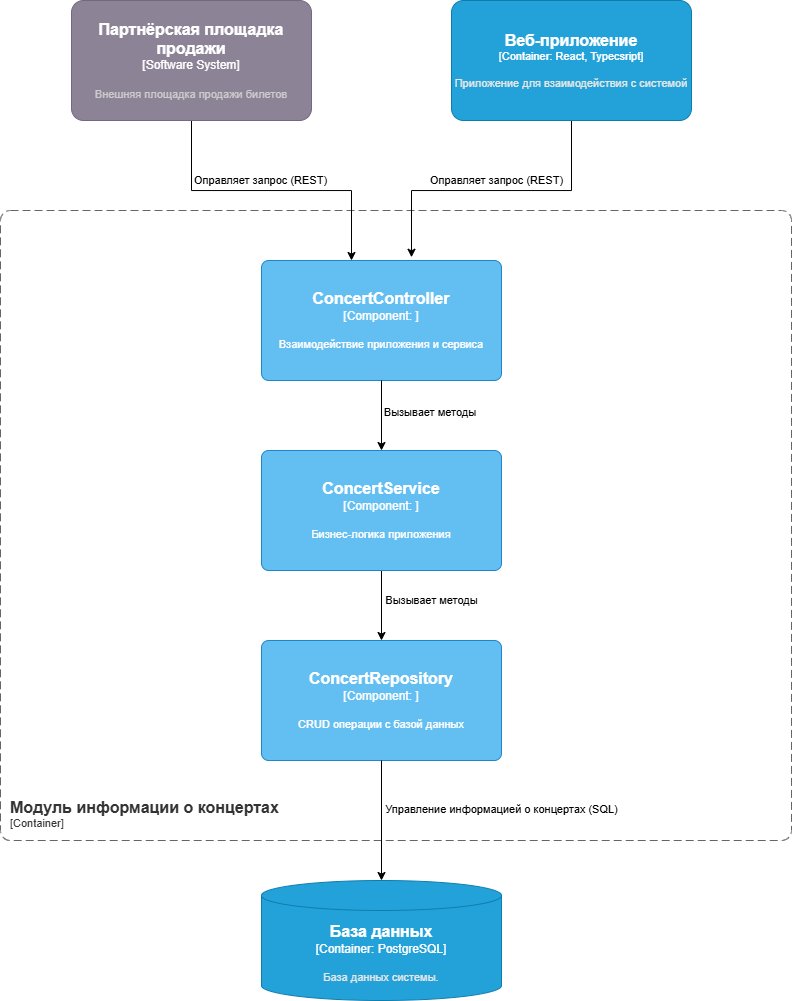

The diagram above was exported from draw.io. Its source (the exported page's mxGraphModel, read from the mxfile embedded in the PNG):
<mxGraphModel dx="1056" dy="587" grid="1" gridSize="10" guides="1" tooltips="1" connect="1" arrows="1" fold="1" page="1" pageScale="1" pageWidth="827" pageHeight="1169" math="0" shadow="0">
  <root>
    <mxCell id="0" />
    <mxCell id="1" parent="0" />
    <object placeholders="1" c4Name="Модуль информации о концертах" c4Type="ContainerScopeBoundary" c4Application="Container" label="&lt;font style=&quot;font-size: 16px&quot;&gt;&lt;b&gt;&lt;div style=&quot;text-align: left&quot;&gt;%c4Name%&lt;/div&gt;&lt;/b&gt;&lt;/font&gt;&lt;div style=&quot;text-align: left&quot;&gt;[%c4Application%]&lt;/div&gt;" id="T5oifggRScwHCdjQvkHD-1">
      <mxCell parent="1" style="rounded=1;fontSize=11;whiteSpace=wrap;html=1;dashed=1;arcSize=20;fillColor=none;strokeColor=#666666;fontColor=#333333;labelBackgroundColor=none;align=left;verticalAlign=bottom;labelBorderColor=none;spacingTop=0;spacing=10;dashPattern=8 4;metaEdit=1;rotatable=0;perimeter=rectanglePerimeter;noLabel=0;labelPadding=0;allowArrows=0;connectable=0;expand=0;recursiveResize=0;editable=1;pointerEvents=0;absoluteArcSize=1;points=[[0.25,0,0],[0.5,0,0],[0.75,0,0],[1,0.25,0],[1,0.5,0],[1,0.75,0],[0.75,1,0],[0.5,1,0],[0.25,1,0],[0,0.75,0],[0,0.5,0],[0,0.25,0]];" vertex="1">
        <mxGeometry height="630" width="791" x="19" y="250" as="geometry" />
      </mxCell>
    </object>
    <mxCell id="T5oifggRScwHCdjQvkHD-7" edge="1" parent="1" source="T5oifggRScwHCdjQvkHD-2" style="edgeStyle=orthogonalEdgeStyle;rounded=0;orthogonalLoop=1;jettySize=auto;html=1;entryX=0.625;entryY=-0.027;entryDx=0;entryDy=0;entryPerimeter=0;" target="T5oifggRScwHCdjQvkHD-3">
      <mxGeometry relative="1" as="geometry">
        <mxPoint x="450" y="300" as="targetPoint" />
      </mxGeometry>
    </mxCell>
    <mxCell id="T5oifggRScwHCdjQvkHD-8" connectable="0" parent="T5oifggRScwHCdjQvkHD-7" style="edgeLabel;html=1;align=center;verticalAlign=middle;resizable=0;points=[];" value="Оправляет запрос (REST)" vertex="1">
      <mxGeometry relative="1" x="-0.1385" y="1" as="geometry">
        <mxPoint x="-17" y="-11" as="offset" />
      </mxGeometry>
    </mxCell>
    <object placeholders="1" c4Name="Веб-приложение" c4Type="Container" c4Technology="React, Typecsript" c4Description="Приложение для взаимодействия с системой" label="&lt;font style=&quot;font-size: 16px&quot;&gt;&lt;b&gt;%c4Name%&lt;/b&gt;&lt;/font&gt;&lt;div&gt;[%c4Type%: %c4Technology%]&lt;/div&gt;&lt;br&gt;&lt;div&gt;&lt;font style=&quot;font-size: 11px&quot;&gt;&lt;font color=&quot;#E6E6E6&quot;&gt;%c4Description%&lt;/font&gt;&lt;/div&gt;" id="T5oifggRScwHCdjQvkHD-2">
      <mxCell parent="1" style="rounded=1;whiteSpace=wrap;html=1;fontSize=11;labelBackgroundColor=none;fillColor=#23A2D9;fontColor=#ffffff;align=center;arcSize=10;strokeColor=#0E7DAD;metaEdit=1;resizable=0;points=[[0.25,0,0],[0.5,0,0],[0.75,0,0],[1,0.25,0],[1,0.5,0],[1,0.75,0],[0.75,1,0],[0.5,1,0],[0.25,1,0],[0,0.75,0],[0,0.5,0],[0,0.25,0]];" vertex="1">
        <mxGeometry height="120" width="240" x="470" y="40" as="geometry" />
      </mxCell>
    </object>
    <object placeholders="1" c4Name="ConcertController" c4Type="Component" c4Technology="" c4Description="Взаимодействие приложения и сервиса" label="&lt;font style=&quot;font-size: 16px&quot;&gt;&lt;b&gt;%c4Name%&lt;/b&gt;&lt;/font&gt;&lt;div&gt;[%c4Type%: %c4Technology%]&lt;/div&gt;&lt;br&gt;&lt;div&gt;&lt;font style=&quot;font-size: 11px&quot;&gt;%c4Description%&lt;/font&gt;&lt;/div&gt;" id="T5oifggRScwHCdjQvkHD-3">
      <mxCell parent="1" style="rounded=1;whiteSpace=wrap;html=1;labelBackgroundColor=none;fillColor=#63BEF2;fontColor=#ffffff;align=center;arcSize=6;strokeColor=#2086C9;metaEdit=1;resizable=0;points=[[0.25,0,0],[0.5,0,0],[0.75,0,0],[1,0.25,0],[1,0.5,0],[1,0.75,0],[0.75,1,0],[0.5,1,0],[0.25,1,0],[0,0.75,0],[0,0.5,0],[0,0.25,0]];" vertex="1">
        <mxGeometry height="120" width="240" x="280" y="300" as="geometry" />
      </mxCell>
    </object>
    <mxCell id="T5oifggRScwHCdjQvkHD-10" edge="1" parent="1" source="T5oifggRScwHCdjQvkHD-4" style="edgeStyle=orthogonalEdgeStyle;rounded=0;orthogonalLoop=1;jettySize=auto;html=1;entryX=0.5;entryY=0;entryDx=0;entryDy=0;entryPerimeter=0;" target="T5oifggRScwHCdjQvkHD-5">
      <mxGeometry relative="1" as="geometry">
        <mxPoint x="400" y="620" as="targetPoint" />
      </mxGeometry>
    </mxCell>
    <mxCell id="T5oifggRScwHCdjQvkHD-14" connectable="0" parent="T5oifggRScwHCdjQvkHD-10" style="edgeLabel;html=1;align=center;verticalAlign=middle;resizable=0;points=[];" value="Вызывает методы" vertex="1">
      <mxGeometry relative="1" x="-0.1429" as="geometry">
        <mxPoint x="50" as="offset" />
      </mxGeometry>
    </mxCell>
    <object placeholders="1" c4Name="ConcertService" c4Type="Component" c4Technology="" c4Description="Бизнес-логика приложения" label="&lt;font style=&quot;font-size: 16px&quot;&gt;&lt;b&gt;%c4Name%&lt;/b&gt;&lt;/font&gt;&lt;div&gt;[%c4Type%: %c4Technology%]&lt;/div&gt;&lt;br&gt;&lt;div&gt;&lt;font style=&quot;font-size: 11px&quot;&gt;%c4Description%&lt;/font&gt;&lt;/div&gt;" id="T5oifggRScwHCdjQvkHD-4">
      <mxCell parent="1" style="rounded=1;whiteSpace=wrap;html=1;labelBackgroundColor=none;fillColor=#63BEF2;fontColor=#ffffff;align=center;arcSize=6;strokeColor=#2086C9;metaEdit=1;resizable=0;points=[[0.25,0,0],[0.5,0,0],[0.75,0,0],[1,0.25,0],[1,0.5,0],[1,0.75,0],[0.75,1,0],[0.5,1,0],[0.25,1,0],[0,0.75,0],[0,0.5,0],[0,0.25,0]];" vertex="1">
        <mxGeometry height="120" width="240" x="280" y="490" as="geometry" />
      </mxCell>
    </object>
    <object placeholders="1" c4Name="ConcertRepository" c4Type="Component" c4Technology="" c4Description="CRUD операции с базой данных" label="&lt;font style=&quot;font-size: 16px&quot;&gt;&lt;b&gt;%c4Name%&lt;/b&gt;&lt;/font&gt;&lt;div&gt;[%c4Type%: %c4Technology%]&lt;/div&gt;&lt;br&gt;&lt;div&gt;&lt;font style=&quot;font-size: 11px&quot;&gt;%c4Description%&lt;/font&gt;&lt;/div&gt;" id="T5oifggRScwHCdjQvkHD-5">
      <mxCell parent="1" style="rounded=1;whiteSpace=wrap;html=1;labelBackgroundColor=none;fillColor=#63BEF2;fontColor=#ffffff;align=center;arcSize=6;strokeColor=#2086C9;metaEdit=1;resizable=0;points=[[0.25,0,0],[0.5,0,0],[0.75,0,0],[1,0.25,0],[1,0.5,0],[1,0.75,0],[0.75,1,0],[0.5,1,0],[0.25,1,0],[0,0.75,0],[0,0.5,0],[0,0.25,0]];" vertex="1">
        <mxGeometry height="120" width="240" x="280" y="680" as="geometry" />
      </mxCell>
    </object>
    <object placeholders="1" c4Name="База данных" c4Type="Container" c4Technology="PostgreSQL" c4Description="База данных системы." label="&lt;font style=&quot;font-size: 16px&quot;&gt;&lt;b&gt;%c4Name%&lt;/b&gt;&lt;/font&gt;&lt;div&gt;[%c4Type%:&amp;nbsp;%c4Technology%]&lt;/div&gt;&lt;br&gt;&lt;div&gt;&lt;font style=&quot;font-size: 11px&quot;&gt;&lt;font color=&quot;#E6E6E6&quot;&gt;%c4Description%&lt;/font&gt;&lt;/div&gt;" id="T5oifggRScwHCdjQvkHD-6">
      <mxCell parent="1" style="shape=cylinder3;size=15;whiteSpace=wrap;html=1;boundedLbl=1;rounded=0;labelBackgroundColor=none;fillColor=#23A2D9;fontSize=12;fontColor=#ffffff;align=center;strokeColor=#0E7DAD;metaEdit=1;points=[[0.5,0,0],[1,0.25,0],[1,0.5,0],[1,0.75,0],[0.5,1,0],[0,0.75,0],[0,0.5,0],[0,0.25,0]];resizable=0;" vertex="1">
        <mxGeometry height="120" width="240" x="280" y="920" as="geometry" />
      </mxCell>
    </object>
    <mxCell id="T5oifggRScwHCdjQvkHD-9" edge="1" parent="1" source="T5oifggRScwHCdjQvkHD-3" style="edgeStyle=orthogonalEdgeStyle;rounded=0;orthogonalLoop=1;jettySize=auto;html=1;entryX=0.5;entryY=0;entryDx=0;entryDy=0;entryPerimeter=0;" target="T5oifggRScwHCdjQvkHD-4">
      <mxGeometry relative="1" as="geometry" />
    </mxCell>
    <mxCell id="T5oifggRScwHCdjQvkHD-13" connectable="0" parent="T5oifggRScwHCdjQvkHD-9" style="edgeLabel;html=1;align=center;verticalAlign=middle;resizable=0;points=[];" value="Вызывает методы&amp;nbsp;" vertex="1">
      <mxGeometry relative="1" x="-0.0857" y="1" as="geometry">
        <mxPoint x="49" as="offset" />
      </mxGeometry>
    </mxCell>
    <mxCell id="T5oifggRScwHCdjQvkHD-11" edge="1" parent="1" source="T5oifggRScwHCdjQvkHD-5" style="edgeStyle=orthogonalEdgeStyle;rounded=0;orthogonalLoop=1;jettySize=auto;html=1;entryX=0.5;entryY=0;entryDx=0;entryDy=0;entryPerimeter=0;" target="T5oifggRScwHCdjQvkHD-6">
      <mxGeometry relative="1" as="geometry" />
    </mxCell>
    <mxCell id="T5oifggRScwHCdjQvkHD-12" connectable="0" parent="T5oifggRScwHCdjQvkHD-11" style="edgeLabel;html=1;align=center;verticalAlign=middle;resizable=0;points=[];" value="Управление информацией о концертах (SQL)" vertex="1">
      <mxGeometry relative="1" x="-0.2" y="2" as="geometry">
        <mxPoint x="118" as="offset" />
      </mxGeometry>
    </mxCell>
    <mxCell id="fGoeqeyzUH2qJpTbUo-r-2" edge="1" parent="1" source="fGoeqeyzUH2qJpTbUo-r-1" style="edgeStyle=orthogonalEdgeStyle;rounded=0;orthogonalLoop=1;jettySize=auto;html=1;exitX=0.5;exitY=1;exitDx=0;exitDy=0;exitPerimeter=0;">
      <mxGeometry relative="1" as="geometry">
        <mxPoint x="370" y="300" as="targetPoint" />
      </mxGeometry>
    </mxCell>
    <mxCell id="fGoeqeyzUH2qJpTbUo-r-5" connectable="0" parent="fGoeqeyzUH2qJpTbUo-r-2" style="edgeLabel;html=1;align=center;verticalAlign=middle;resizable=0;points=[];" value="Оправляет запрос (REST)" vertex="1">
      <mxGeometry relative="1" x="-0.0743" y="1" as="geometry">
        <mxPoint y="-9" as="offset" />
      </mxGeometry>
    </mxCell>
    <object placeholders="1" c4Name="Партнёрская площадка продажи" c4Type="Software System" c4Description="Внешняя площадка продажи билетов" label="&lt;font style=&quot;font-size: 16px&quot;&gt;&lt;b&gt;%c4Name%&lt;/b&gt;&lt;/font&gt;&lt;div&gt;[%c4Type%]&lt;/div&gt;&lt;br&gt;&lt;div&gt;&lt;font style=&quot;font-size: 11px&quot;&gt;&lt;font color=&quot;#cccccc&quot;&gt;%c4Description%&lt;/font&gt;&lt;/div&gt;" id="fGoeqeyzUH2qJpTbUo-r-1">
      <mxCell parent="1" style="rounded=1;whiteSpace=wrap;html=1;labelBackgroundColor=none;fillColor=#8C8496;fontColor=#ffffff;align=center;arcSize=10;strokeColor=#736782;metaEdit=1;resizable=0;points=[[0.25,0,0],[0.5,0,0],[0.75,0,0],[1,0.25,0],[1,0.5,0],[1,0.75,0],[0.75,1,0],[0.5,1,0],[0.25,1,0],[0,0.75,0],[0,0.5,0],[0,0.25,0]];" vertex="1">
        <mxGeometry height="120" width="240" x="90" y="40" as="geometry" />
      </mxCell>
    </object>
  </root>
</mxGraphModel>